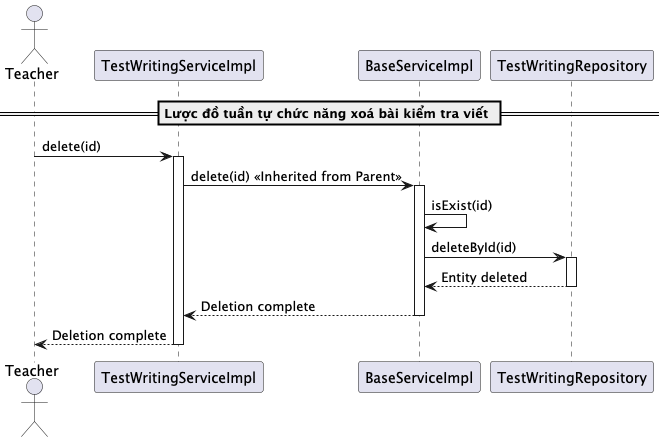

The diagram above was rendered by PlantUML. Its source (embedded in the PNG):
@startuml deleteTestWriting
actor Teacher
participant "TestWritingServiceImpl" as TestWritingService
participant "BaseServiceImpl" as BaseService
participant "TestWritingRepository" as Repository

== Lược đồ tuần tự chức năng xoá bài kiểm tra viết ==
Teacher -> TestWritingService: delete(id)
activate TestWritingService

TestWritingService -> BaseService: delete(id) << Inherited from Parent >>
activate BaseService

BaseService -> BaseService: isExist(id)
BaseService -> Repository: deleteById(id)
activate Repository
Repository --> BaseService: Entity deleted
deactivate Repository

BaseService --> TestWritingService: Deletion complete
deactivate BaseService

TestWritingService --> Teacher: Deletion complete
deactivate TestWritingService

@enduml